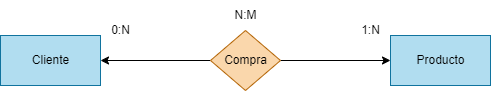

The diagram above was exported from draw.io. Its source (the exported page's mxGraphModel, read from the mxfile embedded in the PNG):
<mxGraphModel dx="746" dy="611" grid="1" gridSize="10" guides="1" tooltips="1" connect="1" arrows="1" fold="1" page="1" pageScale="1" pageWidth="850" pageHeight="1100" math="0" shadow="0">
  <root>
    <mxCell id="0" />
    <mxCell id="1" parent="0" />
    <mxCell id="2" value="Cliente" style="html=1;dashed=0;whitespace=wrap;fillColor=#b1ddf0;strokeColor=#10739e;" vertex="1" parent="1">
      <mxGeometry x="120" y="250" width="100" height="50" as="geometry" />
    </mxCell>
    <mxCell id="3" value="Producto" style="html=1;dashed=0;whitespace=wrap;fillColor=#b1ddf0;strokeColor=#10739e;" vertex="1" parent="1">
      <mxGeometry x="510" y="250" width="100" height="50" as="geometry" />
    </mxCell>
    <mxCell id="5" style="edgeStyle=none;html=1;entryX=1;entryY=0.5;entryDx=0;entryDy=0;" edge="1" parent="1" source="4" target="2">
      <mxGeometry relative="1" as="geometry" />
    </mxCell>
    <mxCell id="6" style="edgeStyle=none;html=1;entryX=0;entryY=0.5;entryDx=0;entryDy=0;" edge="1" parent="1" source="4" target="3">
      <mxGeometry relative="1" as="geometry" />
    </mxCell>
    <mxCell id="4" value="Compra" style="shape=rhombus;html=1;dashed=0;whitespace=wrap;perimeter=rhombusPerimeter;fillColor=#fad7ac;strokeColor=#b46504;" vertex="1" parent="1">
      <mxGeometry x="330" y="245" width="70" height="60" as="geometry" />
    </mxCell>
    <mxCell id="7" value="0:N" style="text;html=1;align=center;verticalAlign=middle;resizable=0;points=[];autosize=1;strokeColor=none;fillColor=none;" vertex="1" parent="1">
      <mxGeometry x="220" y="230" width="40" height="30" as="geometry" />
    </mxCell>
    <mxCell id="8" value="1:N" style="text;html=1;align=center;verticalAlign=middle;resizable=0;points=[];autosize=1;strokeColor=none;fillColor=none;" vertex="1" parent="1">
      <mxGeometry x="470" y="230" width="40" height="30" as="geometry" />
    </mxCell>
    <mxCell id="9" value="N:M" style="text;html=1;align=center;verticalAlign=middle;resizable=0;points=[];autosize=1;strokeColor=none;fillColor=none;" vertex="1" parent="1">
      <mxGeometry x="340" y="215" width="50" height="30" as="geometry" />
    </mxCell>
  </root>
</mxGraphModel>